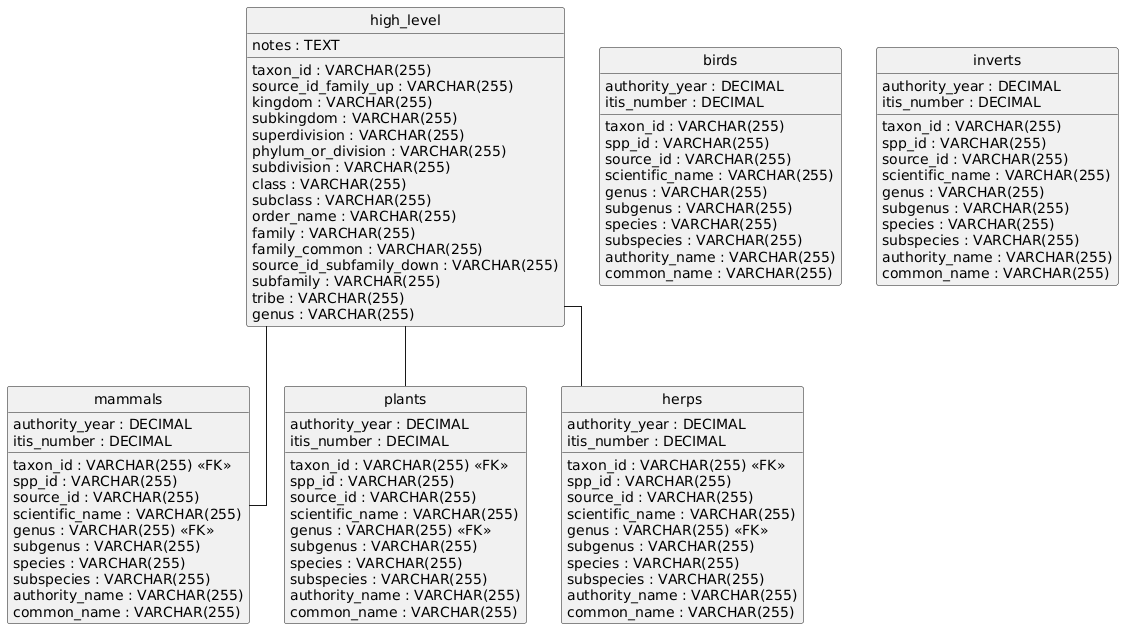

The diagram above was rendered by PlantUML. Its source (embedded in the PNG):
@startuml
hide circle
skinparam linetype ortho

entity "high_level" as high_level {
  taxon_id : VARCHAR(255)
  source_id_family_up : VARCHAR(255)
  kingdom : VARCHAR(255)
  subkingdom : VARCHAR(255)
  superdivision : VARCHAR(255)
  phylum_or_division : VARCHAR(255)
  subdivision : VARCHAR(255)
  class : VARCHAR(255)
  subclass : VARCHAR(255)
  order_name : VARCHAR(255)
  family : VARCHAR(255)
  family_common : VARCHAR(255)
  source_id_subfamily_down : VARCHAR(255)
  subfamily : VARCHAR(255)
  tribe : VARCHAR(255)
  genus : VARCHAR(255)
  notes : TEXT
}

entity "mammals" as mammals {
  taxon_id : VARCHAR(255) <<FK>>
  spp_id : VARCHAR(255)
  source_id : VARCHAR(255)
  scientific_name : VARCHAR(255)
  genus : VARCHAR(255) <<FK>>
  subgenus : VARCHAR(255)
  species : VARCHAR(255)
  subspecies : VARCHAR(255)
  authority_name : VARCHAR(255)
  authority_year : DECIMAL
  itis_number : DECIMAL
  common_name : VARCHAR(255)
}

entity "birds" as birds {
  taxon_id : VARCHAR(255)
  spp_id : VARCHAR(255)
  source_id : VARCHAR(255)
  scientific_name : VARCHAR(255)
  genus : VARCHAR(255)
  subgenus : VARCHAR(255)
  species : VARCHAR(255)
  subspecies : VARCHAR(255)
  authority_name : VARCHAR(255)
  authority_year : DECIMAL
  itis_number : DECIMAL
  common_name : VARCHAR(255)
}

entity "inverts" as inverts {
  taxon_id : VARCHAR(255)
  spp_id : VARCHAR(255)
  source_id : VARCHAR(255)
  scientific_name : VARCHAR(255)
  genus : VARCHAR(255)
  subgenus : VARCHAR(255)
  species : VARCHAR(255)
  subspecies : VARCHAR(255)
  authority_name : VARCHAR(255)
  authority_year : DECIMAL
  itis_number : DECIMAL
  common_name : VARCHAR(255)
}

entity "plants" as plants {
  taxon_id : VARCHAR(255) <<FK>>
  spp_id : VARCHAR(255)
  source_id : VARCHAR(255)
  scientific_name : VARCHAR(255)
  genus : VARCHAR(255) <<FK>>
  subgenus : VARCHAR(255)
  species : VARCHAR(255)
  subspecies : VARCHAR(255)
  authority_name : VARCHAR(255)
  authority_year : DECIMAL
  itis_number : DECIMAL
  common_name : VARCHAR(255)
}

entity "herps" as herps {
  taxon_id : VARCHAR(255) <<FK>>
  spp_id : VARCHAR(255)
  source_id : VARCHAR(255)
  scientific_name : VARCHAR(255)
  genus : VARCHAR(255) <<FK>>
  subgenus : VARCHAR(255)
  species : VARCHAR(255)
  subspecies : VARCHAR(255)
  authority_name : VARCHAR(255)
  authority_year : DECIMAL
  itis_number : DECIMAL
  common_name : VARCHAR(255)
}

high_level -- mammals
high_level -- plants
high_level -- herps
@enduml